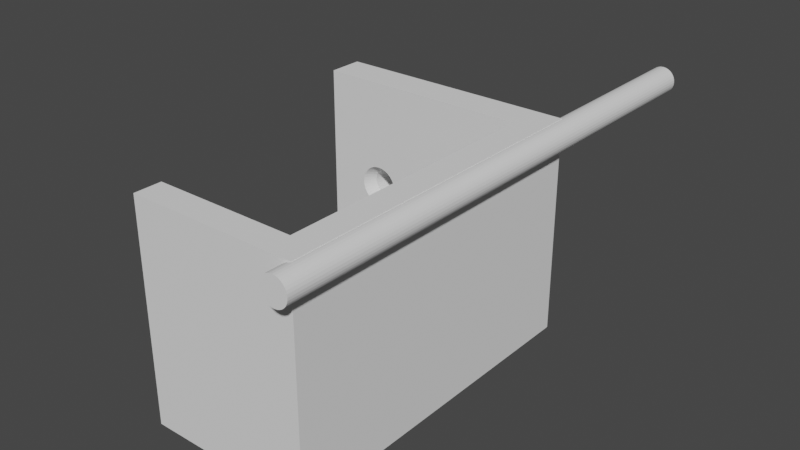# Source: soporte-router1.blend  (saved by Blender 3.4.6; exported with 4.5.12 LTS)
import bpy
from mathutils import Matrix  # noqa: F401  (used for matrix-valued properties, if any)

bpy.ops.wm.read_factory_settings(use_empty=True)
scene = bpy.context.scene
scene.name = 'Scene'

# ---- collections
col_collection = bpy.data.collections.new('Collection'); scene.collection.children.link(col_collection)

# ---- world
world_world = bpy.data.worlds.new('World'); scene.world = world_world
world_world.use_nodes = True; world_world.node_tree.nodes.clear()
_N = world_world.node_tree.nodes; _L = world_world.node_tree.links
n0 = _N.new('ShaderNodeOutputWorld'); n0.name = 'World Output'; n0.location = (300, 300)
n1 = _N.new('ShaderNodeBackground'); n1.name = 'Background'; n1.location = (10, 300)
n1.inputs[0].default_value = (0.05088, 0.05088, 0.05088, 1.0)
_L.new(n1.outputs[0], n0.inputs[0])
n0.is_active_output = True
world_world.color = (0.05088, 0.05088, 0.05088)
world_world.use_sun_shadow = False
world_world.sun_shadow_jitter_overblur = 0.0

# ---- meshes
me_plane = bpy.data.meshes.new('Plane')
me_plane.from_pydata([(-2.003, -0.6163, 0.5361), (-2.003, -0.6163, 0.03614), (-2.003, -0.1163, 0.5361), (-2.003, -0.1163, 0.03614), (2.003, -0.1163, 0.5361), (2.003, -0.6163, 0.5361), (2.003, -0.6163, 0.03614), (2.003, -0.1163, 0.03614), (-2.003, 4.998, 0.03614), (-2.003, 4.998, 0.5361), (2.003, 4.998, 0.03614), (2.003, 4.998, 0.5361), (-2.003, 5.212, 0.03614), (-2.003, 5.212, 0.5361), (2.003, 5.212, 0.03614), (2.003, 5.212, 0.5361), (-2.003, -0.1163, 3.131), (-2.003, -0.6163, 3.131), (2.003, -0.1163, 3.131), (2.003, -0.6163, 3.131), (-0.6677, -0.1163, 0.03614), (0.6677, -0.1163, 0.03614), (0.6677, -0.6163, 0.03614), (-0.6677, -0.6163, 0.03614), (-0.6677, -0.6163, 0.5361), (0.6677, -0.6163, 0.5361), (0.6677, -0.1163, 0.5361), (-0.6677, -0.1163, 0.5361), (-0.6677, 4.998, 0.03614), (0.6677, 4.998, 0.03614), (0.6677, 4.998, 0.5361), (-0.6677, 4.998, 0.5361), (-0.6677, 5.212, 0.03614), (0.6677, 5.212, 0.03614), (-0.6677, -0.6163, 3.131), (0.6677, -0.6163, 3.131), (0.6677, -0.1163, 3.131), (-0.6677, -0.1163, 3.131), (-0.6677, 4.998, 4.508), (-2.003, 4.998, 4.508), (-0.6677, 5.212, 4.508), (-2.003, 5.212, 4.508), (2.003, 4.998, 4.508), (2.003, 5.212, 4.508), (0.6677, 4.998, 4.508), (0.6677, 5.212, 4.508), (-1.335, -0.6163, 0.03614), (-1.335, -0.1163, 0.5361), (-1.335, 4.998, 0.5361), (-1.335, -0.1163, 3.131), (-1.335, -0.1163, 0.03614), (-1.335, -0.6163, 0.5361), (-1.335, 4.998, 0.03614), (-1.335, 5.212, 0.03614), (-1.335, -0.6163, 3.131), (-1.335, 4.998, 4.508), (-1.335, 5.212, 4.508), (2.003, 2.498, 0.5361), (-2.003, 2.498, 0.5361), (2.003, 2.498, 0.03614), (-2.003, 2.498, 0.03614), (0.6677, 2.498, 0.03614), (-0.6677, 2.498, 0.03614), (-0.6677, 2.498, 0.5361), (0.6677, 2.498, 0.5361), (-1.335, 2.498, 0.5361), (-1.335, 2.498, 0.03614), (2.003, 5.212, 2.377), (-0.6677, 4.998, 2.377), (-2.003, 4.998, 2.377), (2.003, 4.998, 2.377), (0.6677, 4.998, 2.377), (-2.003, 5.212, 2.377), (-1.335, 4.998, 2.377), (1.335, -0.6163, 0.03614), (1.335, 4.998, 2.377), (1.335, 5.212, 4.508), (1.335, -0.6163, 0.5361), (1.335, 2.498, 0.5361), (1.335, 4.998, 4.508), (1.335, -0.1163, 0.5361), (1.335, -0.6163, 3.131), (1.335, 4.998, 0.5361), (1.335, -0.1163, 0.03614), (1.335, 2.498, 0.03614), (1.335, -0.1163, 3.131), (1.335, 5.212, 0.03614), (1.335, 4.998, 0.03614), (-0.25, 5.212, 3.438), (-0.2452, 5.212, 3.39), (-0.2452, 5.212, 3.487), (-0.2079, 5.212, 3.299), (-0.231, 5.212, 3.534), (-0.231, 5.212, 3.343), (-0.2079, 5.212, 3.577), (-0.1389, 5.212, 3.23), (-0.1768, 5.212, 3.615), (-0.04877, 5.212, 3.683), (-0.04877, 5.212, 3.193), (-0.09567, 5.212, 3.669), (-0.09567, 5.212, 3.207), (-0.1389, 5.212, 3.646), (-0.1768, 5.212, 3.262), (0.04877, 5.212, 3.193), (0.04877, 5.212, 3.683), (0.1389, 5.212, 3.23), (0.1389, 5.212, 3.646), (0.09567, 5.212, 3.207), (0.09567, 5.212, 3.669), (0.2079, 5.212, 3.299), (0.2079, 5.212, 3.577), (0.25, 5.212, 3.438), (0.2452, 5.212, 3.487), (0.2452, 5.212, 3.39), (0.231, 5.212, 3.534), (0.231, 5.212, 3.343), (4.977e-08, 5.212, 3.188), (0.1768, 5.212, 3.262), (0.1768, 5.212, 3.615), (4.977e-08, 5.212, 3.688), (-0.3701, 4.998, 3.438), (-0.363, 4.998, 3.366), (-0.363, 4.998, 3.51), (-0.3077, 4.998, 3.233), (-0.3077, 4.998, 3.644), (-0.3419, 4.998, 3.297), (-0.3419, 4.998, 3.58), (-0.2056, 4.998, 3.131), (-0.2056, 4.998, 3.746), (-0.0722, 4.998, 3.075), (-0.0722, 4.998, 3.801), (-0.1416, 4.998, 3.096), (-0.1416, 4.998, 3.78), (4.664e-08, 4.998, 3.068), (-0.2617, 4.998, 3.177), (-0.2617, 4.998, 3.7), (0.0722, 4.998, 3.075), (0.0722, 4.998, 3.801), (0.2056, 4.998, 3.131), (0.2056, 4.998, 3.746), (0.1416, 4.998, 3.096), (0.1416, 4.998, 3.78), (0.3077, 4.998, 3.233), (0.3077, 4.998, 3.644), (0.3701, 4.998, 3.438), (0.363, 4.998, 3.366), (0.363, 4.998, 3.51), (0.3419, 4.998, 3.297), (0.3419, 4.998, 3.58), (0.2617, 4.998, 3.177), (0.2617, 4.998, 3.7), (4.664e-08, 4.998, 3.808), (-2.003, 5.641, 0.03614), (-2.003, 5.641, 0.5361), (2.003, 5.641, 0.03614), (2.003, 5.641, 0.5361), (-0.6677, 5.641, 0.03614), (0.6677, 5.641, 0.03614), (0.6677, 5.641, 0.5361), (-0.6677, 5.641, 0.5361), (-0.6677, 5.641, 4.508), (-2.003, 5.641, 4.508), (2.003, 5.641, 4.508), (0.6677, 5.641, 4.508), (-1.335, 5.641, 0.5361), (-1.335, 5.641, 0.03614), (-1.335, 5.641, 4.508), (2.003, 5.641, 2.377), (0.6677, 5.641, 2.377), (-0.6677, 5.641, 2.377), (-2.003, 5.641, 2.377), (-1.335, 5.641, 2.377), (-0.25, 5.641, 3.438), (-0.2452, 5.641, 3.39), (-0.2452, 5.641, 3.487), (-0.2079, 5.641, 3.299), (-0.231, 5.641, 3.534), (-0.231, 5.641, 3.343), (-0.2079, 5.641, 3.577), (-0.1389, 5.641, 3.23), (-0.1768, 5.641, 3.615), (-0.04877, 5.641, 3.683), (-0.04877, 5.641, 3.193), (-0.09567, 5.641, 3.669), (-0.09567, 5.641, 3.207), (-0.1389, 5.641, 3.646), (-0.1768, 5.641, 3.262), (0.04877, 5.641, 3.193), (0.04877, 5.641, 3.683), (0.1389, 5.641, 3.23), (0.1389, 5.641, 3.646), (0.09567, 5.641, 3.207), (0.09567, 5.641, 3.669), (0.2079, 5.641, 3.299), (0.2079, 5.641, 3.577), (0.25, 5.641, 3.438), (0.2452, 5.641, 3.487), (0.2452, 5.641, 3.39), (0.231, 5.641, 3.534), (0.231, 5.641, 3.343), (4.977e-08, 5.641, 3.188), (0.1768, 5.641, 3.262), (0.1768, 5.641, 3.615), (4.977e-08, 5.641, 3.688), (1.335, 5.641, 4.508), (1.335, 5.641, 0.03614), (1.335, 5.641, 2.377), (1.335, 5.641, 0.5361)], [], [(0, 2, 3, 1), (5, 6, 7, 4), (74, 83, 7, 6), (5, 4, 18, 19), (78, 57, 11, 82), (77, 74, 6, 5), (57, 59, 10, 11), (60, 58, 9, 8), (66, 60, 8, 52), (93, 91, 175, 177), (11, 10, 14, 15), (52, 8, 12, 53), (8, 9, 13, 12), (85, 81, 19, 18), (2, 0, 17, 16), (47, 2, 16, 49), (77, 5, 19, 81), (75, 70, 42, 79), (73, 68, 38, 55), (13, 72, 170, 153), (51, 24, 34, 54), (24, 25, 35, 34), (80, 26, 36, 85), (26, 27, 37, 36), (49, 54, 34, 37), (37, 34, 35, 36), (87, 29, 33, 86), (29, 28, 32, 33), (56, 40, 160, 166), (111, 112, 196, 195), (84, 61, 29, 87), (61, 62, 28, 29), (51, 46, 23, 24), (24, 23, 22, 25), (65, 63, 31, 48), (63, 64, 30, 31), (46, 50, 20, 23), (23, 20, 21, 22), (79, 42, 43, 76), (55, 38, 40, 56), (38, 44, 45, 40), (70, 67, 43, 42), (88, 89, 173, 172), (119, 97, 181, 203), (127, 68, 71, 138, 140, 136, 133, 129, 131), (138, 71, 44, 38, 68, 127, 134, 123, 125, 121, 120, 122, 126, 124, 135, 128, 132, 130, 151, 137, 141, 139, 150, 143, 148, 146, 144, 145, 147, 142, 149), (72, 69, 39, 41), (114, 110, 194, 198), (103, 107, 191, 187), (39, 55, 56, 41), (1, 3, 50, 46), (7, 83, 84, 59), (0, 1, 46, 51), (117, 109, 193, 201), (16, 17, 54, 49), (0, 51, 54, 17), (69, 73, 55, 39), (27, 47, 49, 37), (28, 52, 53, 32), (62, 66, 52, 28), (20, 50, 66, 62), (2, 47, 65, 58), (27, 26, 64, 63), (47, 27, 63, 65), (21, 20, 62, 61), (83, 21, 61, 84), (50, 3, 60, 66), (3, 2, 58, 60), (4, 7, 59, 57), (80, 4, 57, 78), (58, 65, 48, 9), (33, 32, 156, 157), (118, 106, 190, 202), (13, 9, 69, 72), (31, 30, 71, 68), (91, 102, 186, 175), (11, 15, 67, 70), (109, 115, 199, 193), (48, 31, 68, 73), (82, 11, 70, 75), (26, 80, 78, 64), (30, 82, 75, 71), (157, 158, 207, 205), (167, 206, 204, 162), (155, 207, 206, 167), (14, 86, 205, 154), (45, 76, 204, 163), (73, 69, 9, 48), (119, 104, 137, 151), (104, 108, 141, 137), (108, 106, 139, 141), (106, 118, 150, 139), (150, 118, 110, 143), (143, 110, 114, 148), (148, 114, 112, 146), (146, 112, 111, 144), (144, 111, 113, 145), (145, 113, 115, 147), (147, 115, 109, 142), (142, 109, 117, 149), (149, 117, 105, 138), (138, 105, 107, 140), (140, 107, 103, 136), (136, 103, 116, 133), (133, 116, 98, 129), (129, 98, 100, 131), (131, 100, 95, 127), (127, 95, 102, 134), (102, 91, 123, 134), (91, 93, 125, 123), (93, 89, 121, 125), (89, 88, 120, 121), (88, 90, 122, 120), (90, 92, 126, 122), (92, 94, 124, 126), (94, 96, 135, 124), (96, 101, 128, 135), (101, 99, 132, 128), (99, 97, 130, 132), (97, 119, 151, 130), (205, 207, 155, 154), (206, 168, 163, 204), (165, 164, 159, 156), (156, 159, 158, 157), (179, 169, 160, 163, 168, 189, 201, 193, 199, 197, 195, 196, 198, 194, 202, 190, 192, 188, 203, 181, 183, 185, 180, 178, 176, 174, 172, 173, 177, 175, 186), (189, 168, 169, 179, 184, 182, 200, 187, 191), (171, 170, 161, 166), (169, 171, 166, 160), (152, 153, 164, 165), (159, 164, 171, 169), (164, 153, 170, 171), (158, 159, 169, 168), (207, 158, 168, 206), (72, 41, 161, 170), (40, 45, 163, 160), (90, 88, 172, 174), (113, 111, 195, 197), (98, 116, 200, 182), (32, 53, 165, 156), (116, 103, 187, 200), (110, 118, 202, 194), (115, 113, 197, 199), (12, 13, 153, 152), (41, 56, 166, 161), (86, 33, 157, 205), (94, 92, 176, 178), (101, 96, 180, 185), (102, 95, 179, 186), (108, 104, 188, 192), (15, 14, 154, 155), (92, 90, 174, 176), (112, 114, 198, 196), (43, 67, 167, 162), (104, 119, 203, 188), (89, 93, 177, 173), (105, 117, 201, 189), (97, 99, 183, 181), (96, 94, 178, 180), (67, 15, 155, 167), (76, 43, 162, 204), (95, 100, 184, 179), (100, 98, 182, 184), (53, 12, 152, 165), (107, 105, 189, 191), (99, 101, 185, 183), (106, 108, 192, 190), (44, 79, 76, 45), (59, 84, 87, 10), (10, 87, 86, 14), (4, 80, 85, 18), (71, 75, 79, 44), (25, 77, 81, 35), (36, 35, 81, 85), (25, 22, 74, 77), (64, 78, 82, 30), (22, 21, 83, 74)])
me_plane.polygons.foreach_set('material_index', [0, 0, 0, 0, 0, 0, 0, 0, 0, 568, 0, 0, 0, 0, 0, 0, 0, 0, 0, 0, 0, 0, 0, 0, 0, 0, 0, 0, 0, 568, 0, 0, 0, 0, 0, 0, 0, 0, 0, 0, 0, 0, 568, 568, 0, 0, 0, 568, 568, 0, 0, 0, 0, 568, 0, 0, 0, 0, 0, 0, 0, 0, 0, 0, 0, 0, 0, 0, 0, 0, 0, 0, 568, 0, 0, 568, 0, 568, 0, 0, 0, 0, 0, 0, 0, 0, 0, 0, 568, 568, 568, 568, 568, 568, 568, 568, 568, 568, 568, 568, 568, 568, 568, 568, 568, 568, 568, 568, 568, 568, 568, 568, 568, 568, 568, 568, 568, 568, 568, 568, 0, 0, 0, 0, 0, 0, 0, 0, 0, 0, 0, 0, 0, 0, 0, 568, 568, 568, 0, 568, 568, 568, 0, 0, 0, 568, 568, 568, 568, 0, 568, 568, 0, 568, 568, 568, 568, 568, 0, 0, 568, 568, 0, 568, 568, 568, 0, 0, 0, 0, 0, 0, 0, 0, 0, 0])
_uv = me_plane.uv_layers.new(name='UVMap')
_uv.uv.foreach_set('vector', [0.0, 0.0, 0.0, 1.0, 1.0, 1.0, 1.0, 0.0, 0.0, 0.0, 1.0, 0.0, 1.0, 1.0, 0.0, 1.0, 1.0, 0.0, 1.0, 1.0, 1.0, 1.0, 1.0, 0.0, 0.0, 0.0, 0.0, 1.0, 0.0, 1.0, 0.0, 0.0, 0.0, 1.0, 0.0, 1.0, 0.0, 1.0, 0.0, 1.0, 0.0, 0.0, 1.0, 0.0, 1.0, 0.0, 0.0, 0.0, 0.0, 1.0, 1.0, 1.0, 1.0, 1.0, 0.0, 1.0, 1.0, 1.0, 0.0, 1.0, 0.0, 1.0, 1.0, 1.0, 1.0, 1.0, 1.0, 1.0, 1.0, 1.0, 1.0, 1.0, 0.3125, 0.7759, 0.3438, 0.7759, 0.3438, 0.7759, 0.3125, 0.7759, 0.0, 1.0, 1.0, 1.0, 1.0, 1.0, 0.0, 1.0, 1.0, 1.0, 1.0, 1.0, 1.0, 1.0, 1.0, 1.0, 1.0, 1.0, 0.0, 1.0, 0.0, 1.0, 1.0, 1.0, 0.0, 1.0, 0.0, 0.0, 0.0, 0.0, 0.0, 1.0, 0.0, 1.0, 0.0, 0.0, 0.0, 0.0, 0.0, 1.0, 0.0, 1.0, 0.0, 1.0, 0.0, 1.0, 0.0, 1.0, 0.0, 0.0, 0.0, 0.0, 0.0, 0.0, 0.0, 0.0, 0.0, 1.0, 0.0, 1.0, 0.0, 1.0, 0.0, 1.0, 0.0, 1.0, 0.0, 1.0, 0.0, 1.0, 0.0, 1.0, 0.0, 1.0, 0.0, 1.0, 0.0, 1.0, 0.0, 1.0, 0.0, 0.0, 0.0, 0.0, 0.0, 0.0, 0.0, 0.0, 0.0, 0.0, 0.0, 0.0, 0.0, 0.0, 0.0, 0.0, 0.0, 1.0, 0.0, 1.0, 0.0, 1.0, 0.0, 1.0, 0.0, 1.0, 0.0, 1.0, 0.0, 1.0, 0.0, 1.0, 0.0, 1.0, 0.0, 0.0, 0.0, 0.0, 0.0, 1.0, 0.0, 1.0, 0.0, 0.0, 0.0, 0.0, 0.0, 1.0, 1.0, 1.0, 1.0, 1.0, 1.0, 1.0, 1.0, 1.0, 1.0, 1.0, 1.0, 1.0, 1.0, 1.0, 1.0, 1.0, 0.0, 1.0, 0.0, 1.0, 0.0, 1.0, 0.0, 1.0, 0.75, 0.7759, 0.7812, 0.7759, 0.7812, 0.7759, 0.75, 0.7759, 1.0, 1.0, 1.0, 1.0, 1.0, 1.0, 1.0, 1.0, 1.0, 1.0, 1.0, 1.0, 1.0, 1.0, 1.0, 1.0, 0.0, 0.0, 1.0, 0.0, 1.0, 0.0, 0.0, 0.0, 0.0, 0.0, 1.0, 0.0, 1.0, 0.0, 0.0, 0.0, 0.0, 1.0, 0.0, 1.0, 0.0, 1.0, 0.0, 1.0, 0.0, 1.0, 0.0, 1.0, 0.0, 1.0, 0.0, 1.0, 1.0, 0.0, 1.0, 1.0, 1.0, 1.0, 1.0, 0.0, 1.0, 0.0, 1.0, 1.0, 1.0, 1.0, 1.0, 0.0, 0.0, 1.0, 0.0, 1.0, 0.0, 1.0, 0.0, 1.0, 0.0, 1.0, 0.0, 1.0, 0.0, 1.0, 0.0, 1.0, 0.0, 1.0, 0.0, 1.0, 0.0, 1.0, 0.0, 1.0, 0.0, 1.0, 0.0, 1.0, 0.0, 1.0, 0.0, 1.0, 0.25, 0.7759, 0.2812, 0.7759, 0.2812, 0.7759, 0.25, 0.7759, 0.0, 0.7759, 0.03125, 0.7759, 0.03125, 0.7759, 0.0, 0.7759, 0.0, 1.0, 0.0, 1.0, 0.0, 1.0, 0.0, 1.0, 0.0, 1.0, 0.0, 1.0, 0.0, 1.0, 0.0, 1.0, 0.0, 1.0, 0.0, 1.0, 0.0, 1.0, 0.0, 1.0, 0.0, 1.0, 0.0, 1.0, 0.0, 1.0, 0.0, 1.0, 0.0, 1.0, 0.0, 1.0, 0.0, 1.0, 0.0, 1.0, 0.0, 1.0, 0.0, 1.0, 0.0, 1.0, 0.0, 1.0, 0.0, 1.0, 0.0, 1.0, 0.0, 1.0, 0.0, 1.0, 0.0, 1.0, 0.0, 1.0, 0.0, 1.0, 0.0, 1.0, 0.0, 1.0, 0.0, 1.0, 0.0, 1.0, 0.0, 1.0, 0.0, 1.0, 0.0, 1.0, 0.0, 1.0, 0.0, 1.0, 0.0, 1.0, 0.0, 1.0, 0.0, 1.0, 0.0, 1.0, 0.8125, 0.7759, 0.8438, 0.7759, 0.8438, 0.7759, 0.8125, 0.7759, 0.5312, 0.7759, 0.5625, 0.7759, 0.5625, 0.7759, 0.5312, 0.7759, 0.0, 1.0, 0.0, 1.0, 0.0, 1.0, 0.0, 1.0, 1.0, 0.0, 1.0, 1.0, 1.0, 1.0, 1.0, 0.0, 1.0, 1.0, 1.0, 1.0, 1.0, 1.0, 1.0, 1.0, 0.0, 0.0, 1.0, 0.0, 1.0, 0.0, 0.0, 0.0, 0.625, 0.7759, 0.6562, 0.7759, 0.6562, 0.7759, 0.625, 0.7759, 0.0, 1.0, 0.0, 0.0, 0.0, 0.0, 0.0, 1.0, 0.0, 0.0, 0.0, 0.0, 0.0, 0.0, 0.0, 0.0, 0.0, 1.0, 0.0, 1.0, 0.0, 1.0, 0.0, 1.0, 0.0, 1.0, 0.0, 1.0, 0.0, 1.0, 0.0, 1.0, 1.0, 1.0, 1.0, 1.0, 1.0, 1.0, 1.0, 1.0, 1.0, 1.0, 1.0, 1.0, 1.0, 1.0, 1.0, 1.0, 1.0, 1.0, 1.0, 1.0, 1.0, 1.0, 1.0, 1.0, 0.0, 1.0, 0.0, 1.0, 0.0, 1.0, 0.0, 1.0, 0.0, 1.0, 0.0, 1.0, 0.0, 1.0, 0.0, 1.0, 0.0, 1.0, 0.0, 1.0, 0.0, 1.0, 0.0, 1.0, 1.0, 1.0, 1.0, 1.0, 1.0, 1.0, 1.0, 1.0, 1.0, 1.0, 1.0, 1.0, 1.0, 1.0, 1.0, 1.0, 1.0, 1.0, 1.0, 1.0, 1.0, 1.0, 1.0, 1.0, 1.0, 1.0, 0.0, 1.0, 0.0, 1.0, 1.0, 1.0, 0.0, 1.0, 1.0, 1.0, 1.0, 1.0, 0.0, 1.0, 0.0, 1.0, 0.0, 1.0, 0.0, 1.0, 0.0, 1.0, 0.0, 1.0, 0.0, 1.0, 0.0, 1.0, 0.0, 1.0, 1.0, 1.0, 1.0, 1.0, 1.0, 1.0, 1.0, 1.0, 0.875, 0.7759, 0.9062, 0.7759, 0.9062, 0.7759, 0.875, 0.7759, 0.0, 1.0, 0.0, 1.0, 0.0, 1.0, 0.0, 1.0, 0.0, 1.0, 0.0, 1.0, 0.0, 1.0, 0.0, 1.0, 0.3438, 0.7759, 0.375, 0.7759, 0.375, 0.7759, 0.3438, 0.7759, 0.0, 1.0, 0.0, 1.0, 0.0, 1.0, 0.0, 1.0, 0.6562, 0.7759, 0.6875, 0.7759, 0.6875, 0.7759, 0.6562, 0.7759, 0.0, 1.0, 0.0, 1.0, 0.0, 1.0, 0.0, 1.0, 0.0, 1.0, 0.0, 1.0, 0.0, 1.0, 0.0, 1.0, 0.0, 1.0, 0.0, 1.0, 0.0, 1.0, 0.0, 1.0, 0.0, 1.0, 0.0, 1.0, 0.0, 1.0, 0.0, 1.0, 1.0, 1.0, 0.0, 1.0, 0.0, 1.0, 1.0, 1.0, 0.0, 1.0, 0.0, 1.0, 0.0, 1.0, 0.0, 1.0, 0.0, 1.0, 0.0, 1.0, 0.0, 1.0, 0.0, 1.0, 1.0, 1.0, 1.0, 1.0, 1.0, 1.0, 1.0, 1.0, 0.0, 1.0, 0.0, 1.0, 0.0, 1.0, 0.0, 1.0, 0.0, 1.0, 0.0, 1.0, 0.0, 1.0, 0.0, 1.0, 1.0, 0.7759, 0.9688, 0.7759, 0.9688, 0.8075, 1.0, 0.8075, 0.9688, 0.7759, 0.9375, 0.7759, 0.9375, 0.8075, 0.9688, 0.8075, 0.9375, 0.7759, 0.9062, 0.7759, 0.9062, 0.8075, 0.9375, 0.8075, 0.9062, 0.7759, 0.875, 0.7759, 0.875, 0.8075, 0.9062, 0.8075, 0.875, 0.8075, 0.875, 0.7759, 0.8438, 0.7759, 0.8438, 0.8075, 0.8438, 0.8075, 0.8438, 0.7759, 0.8125, 0.7759, 0.8125, 0.8075, 0.8125, 0.8075, 0.8125, 0.7759, 0.7812, 0.7759, 0.7812, 0.8075, 0.7812, 0.8075, 0.7812, 0.7759, 0.75, 0.7759, 0.75, 0.8075, 0.75, 0.8075, 0.75, 0.7759, 0.7188, 0.7759, 0.7188, 0.8075, 0.7188, 0.8075, 0.7188, 0.7759, 0.6875, 0.7759, 0.6875, 0.8075, 0.6875, 0.8075, 0.6875, 0.7759, 0.6562, 0.7759, 0.6562, 0.8075, 0.6562, 0.8075, 0.6562, 0.7759, 0.625, 0.7759, 0.625, 0.8075, 0.625, 0.8075, 0.625, 0.7759, 0.5938, 0.7759, 0.5938, 0.8075, 0.5938, 0.8075, 0.5938, 0.7759, 0.5625, 0.7759, 0.5625, 0.8075, 0.5625, 0.8075, 0.5625, 0.7759, 0.5312, 0.7759, 0.5312, 0.8075, 0.5312, 0.8075, 0.5312, 0.7759, 0.5, 0.7759, 0.5, 0.8075, 0.5, 0.8075, 0.5, 0.7759, 0.4688, 0.7759, 0.4688, 0.8075, 0.4688, 0.8075, 0.4688, 0.7759, 0.4375, 0.7759, 0.4375, 0.8075, 0.4375, 0.8075, 0.4375, 0.7759, 0.4062, 0.7759, 0.4062, 0.8075, 0.4062, 0.8075, 0.4062, 0.7759, 0.375, 0.7759, 0.375, 0.8075, 0.375, 0.7759, 0.3438, 0.7759, 0.3438, 0.8075, 0.375, 0.8075, 0.3438, 0.7759, 0.3125, 0.7759, 0.3125, 0.8075, 0.3438, 0.8075, 0.3125, 0.7759, 0.2812, 0.7759, 0.2812, 0.8075, 0.3125, 0.8075, 0.2812, 0.7759, 0.25, 0.7759, 0.25, 0.8075, 0.2812, 0.8075, 0.25, 0.7759, 0.2188, 0.7759, 0.2188, 0.8075, 0.25, 0.8075, 0.2188, 0.7759, 0.1875, 0.7759, 0.1875, 0.8075, 0.2188, 0.8075, 0.1875, 0.7759, 0.1562, 0.7759, 0.1562, 0.8075, 0.1875, 0.8075, 0.1562, 0.7759, 0.125, 0.7759, 0.125, 0.8075, 0.1562, 0.8075, 0.125, 0.7759, 0.09375, 0.7759, 0.09375, 0.8075, 0.125, 0.8075, 0.09375, 0.7759, 0.0625, 0.7759, 0.0625, 0.8075, 0.09375, 0.8075, 0.0625, 0.7759, 0.03125, 0.7759, 0.03125, 0.8075, 0.0625, 0.8075, 0.03125, 0.7759, 0.0, 0.7759, 0.0, 0.8075, 0.03125, 0.8075, 1.0, 1.0, 0.0, 1.0, 0.0, 1.0, 1.0, 1.0, 0.0, 1.0, 0.0, 1.0, 0.0, 1.0, 0.0, 1.0, 1.0, 1.0, 0.0, 1.0, 0.0, 1.0, 1.0, 1.0, 1.0, 1.0, 0.0, 1.0, 0.0, 1.0, 1.0, 1.0, 0.0, 1.0, 0.0, 1.0, 0.0, 1.0, 0.0, 1.0, 0.0, 1.0, 0.0, 1.0, 0.0, 1.0, 0.0, 1.0, 0.0, 1.0, 0.0, 1.0, 0.0, 1.0, 0.0, 1.0, 0.0, 1.0, 0.0, 1.0, 0.0, 1.0, 0.0, 1.0, 0.0, 1.0, 0.0, 1.0, 0.0, 1.0, 0.0, 1.0, 0.0, 1.0, 0.0, 1.0, 0.0, 1.0, 0.0, 1.0, 0.0, 1.0, 0.0, 1.0, 0.0, 1.0, 0.0, 1.0, 0.0, 1.0, 0.0, 1.0, 0.0, 1.0, 0.0, 1.0, 0.0, 1.0, 0.0, 1.0, 0.0, 1.0, 0.0, 1.0, 0.0, 1.0, 0.0, 1.0, 0.0, 1.0, 0.0, 1.0, 0.0, 1.0, 0.0, 1.0, 0.0, 1.0, 0.0, 1.0, 0.0, 1.0, 0.0, 1.0, 0.0, 1.0, 0.0, 1.0, 1.0, 1.0, 0.0, 1.0, 0.0, 1.0, 1.0, 1.0, 0.0, 1.0, 0.0, 1.0, 0.0, 1.0, 0.0, 1.0, 0.0, 1.0, 0.0, 1.0, 0.0, 1.0, 0.0, 1.0, 0.0, 1.0, 0.0, 1.0, 0.0, 1.0, 0.0, 1.0, 0.0, 1.0, 0.0, 1.0, 0.0, 1.0, 0.0, 1.0, 0.0, 1.0, 0.0, 1.0, 0.0, 1.0, 0.0, 1.0, 0.0, 1.0, 0.0, 1.0, 0.0, 1.0, 0.0, 1.0, 0.2188, 0.7759, 0.25, 0.7759, 0.25, 0.7759, 0.2188, 0.7759, 0.7188, 0.7759, 0.75, 0.7759, 0.75, 0.7759, 0.7188, 0.7759, 0.4688, 0.7759, 0.5, 0.7759, 0.5, 0.7759, 0.4688, 0.7759, 1.0, 1.0, 1.0, 1.0, 1.0, 1.0, 1.0, 1.0, 0.5, 0.7759, 0.5312, 0.7759, 0.5312, 0.7759, 0.5, 0.7759, 0.8438, 0.7759, 0.875, 0.7759, 0.875, 0.7759, 0.8438, 0.7759, 0.6875, 0.7759, 0.7188, 0.7759, 0.7188, 0.7759, 0.6875, 0.7759, 1.0, 1.0, 0.0, 1.0, 0.0, 1.0, 1.0, 1.0, 0.0, 1.0, 0.0, 1.0, 0.0, 1.0, 0.0, 1.0, 1.0, 1.0, 1.0, 1.0, 1.0, 1.0, 1.0, 1.0, 0.1562, 0.7759, 0.1875, 0.7759, 0.1875, 0.7759, 0.1562, 0.7759, 0.09375, 0.7759, 0.125, 0.7759, 0.125, 0.7759, 0.09375, 0.7759, 0.375, 0.7759, 0.4062, 0.7759, 0.4062, 0.7759, 0.375, 0.7759, 0.9375, 0.7759, 0.9688, 0.7759, 0.9688, 0.7759, 0.9375, 0.7759, 0.0, 1.0, 1.0, 1.0, 1.0, 1.0, 0.0, 1.0, 0.1875, 0.7759, 0.2188, 0.7759, 0.2188, 0.7759, 0.1875, 0.7759, 0.7812, 0.7759, 0.8125, 0.7759, 0.8125, 0.7759, 0.7812, 0.7759, 0.0, 1.0, 0.0, 1.0, 0.0, 1.0, 0.0, 1.0, 0.9688, 0.7759, 1.0, 0.7759, 1.0, 0.7759, 0.9688, 0.7759, 0.2812, 0.7759, 0.3125, 0.7759, 0.3125, 0.7759, 0.2812, 0.7759, 0.5938, 0.7759, 0.625, 0.7759, 0.625, 0.7759, 0.5938, 0.7759, 0.03125, 0.7759, 0.0625, 0.7759, 0.0625, 0.7759, 0.03125, 0.7759, 0.125, 0.7759, 0.1562, 0.7759, 0.1562, 0.7759, 0.125, 0.7759, 0.0, 1.0, 0.0, 1.0, 0.0, 1.0, 0.0, 1.0, 0.0, 1.0, 0.0, 1.0, 0.0, 1.0, 0.0, 1.0, 0.4062, 0.7759, 0.4375, 0.7759, 0.4375, 0.7759, 0.4062, 0.7759, 0.4375, 0.7759, 0.4688, 0.7759, 0.4688, 0.7759, 0.4375, 0.7759, 1.0, 1.0, 1.0, 1.0, 1.0, 1.0, 1.0, 1.0, 0.5625, 0.7759, 0.5938, 0.7759, 0.5938, 0.7759, 0.5625, 0.7759, 0.0625, 0.7759, 0.09375, 0.7759, 0.09375, 0.7759, 0.0625, 0.7759, 0.9062, 0.7759, 0.9375, 0.7759, 0.9375, 0.7759, 0.9062, 0.7759, 0.0, 1.0, 0.0, 1.0, 0.0, 1.0, 0.0, 1.0, 1.0, 1.0, 1.0, 1.0, 1.0, 1.0, 1.0, 1.0, 1.0, 1.0, 1.0, 1.0, 1.0, 1.0, 1.0, 1.0, 0.0, 1.0, 0.0, 1.0, 0.0, 1.0, 0.0, 1.0, 0.0, 1.0, 0.0, 1.0, 0.0, 1.0, 0.0, 1.0, 0.0, 0.0, 0.0, 0.0, 0.0, 0.0, 0.0, 0.0, 0.0, 1.0, 0.0, 0.0, 0.0, 0.0, 0.0, 1.0, 0.0, 0.0, 1.0, 0.0, 1.0, 0.0, 0.0, 0.0, 0.0, 1.0, 0.0, 1.0, 0.0, 1.0, 0.0, 1.0, 1.0, 0.0, 1.0, 1.0, 1.0, 1.0, 1.0, 0.0])
me_plane.update()
me_plane_001 = bpy.data.meshes.new('Plane.001')
me_plane_001.from_pydata([(4.768e-07, 0.1, 0.1), (4.768e-07, -0.1, 0.1), (0.01951, 0.1, 0.09808), (0.01951, -0.1, 0.09808), (0.03827, 0.1, 0.09239), (0.03827, -0.1, 0.09239), (0.05556, 0.1, 0.08315), (0.05556, -0.1, 0.08315), (0.07071, 0.1, 0.07071), (0.07071, -0.1, 0.07071), (0.08315, 0.1, 0.05556), (0.08315, -0.1, 0.05556), (0.09239, 0.1, 0.03827), (0.09239, -0.1, 0.03827), (0.09808, 0.1, 0.01951), (0.09808, -0.1, 0.01951), (0.1, 0.1, -4.768e-07), (0.1, -0.1, -4.768e-07), (0.09808, 0.1, -0.01951), (0.09808, -0.1, -0.01951), (0.09239, 0.1, -0.03827), (0.09239, -0.1, -0.03827), (0.08315, 0.1, -0.05556), (0.08315, -0.1, -0.05556), (0.07071, 0.1, -0.07071), (0.07071, -0.1, -0.07071), (0.05556, 0.1, -0.08315), (0.05556, -0.1, -0.08315), (0.03827, 0.1, -0.09239), (0.03827, -0.1, -0.09239), (0.01951, 0.1, -0.09808), (0.01951, -0.1, -0.09808), (4.768e-07, 0.1, -0.1), (4.768e-07, -0.1, -0.1), (-0.01951, 0.1, -0.09808), (-0.01951, -0.1, -0.09808), (-0.03827, 0.1, -0.09239), (-0.03827, -0.1, -0.09239), (-0.05556, 0.1, -0.08315), (-0.05556, -0.1, -0.08315), (-0.07071, 0.1, -0.07071), (-0.07071, -0.1, -0.07071), (-0.08315, 0.1, -0.05556), (-0.08315, -0.1, -0.05556), (-0.09239, 0.1, -0.03827), (-0.09239, -0.1, -0.03827), (-0.09808, 0.1, -0.01951), (-0.09808, -0.1, -0.01951), (-0.1, 0.1, -4.768e-07), (-0.1, -0.1, -4.768e-07), (-0.09808, 0.1, 0.01951), (-0.09808, -0.1, 0.01951), (-0.09239, 0.1, 0.03827), (-0.09239, -0.1, 0.03827), (-0.08315, 0.1, 0.05556), (-0.08315, -0.1, 0.05556), (-0.07071, 0.1, 0.07071), (-0.07071, -0.1, 0.07071), (-0.05556, 0.1, 0.08315), (-0.05556, -0.1, 0.08315), (-0.03827, 0.1, 0.09239), (-0.03827, -0.1, 0.09239), (-0.01951, 0.1, 0.09808), (-0.01951, -0.1, 0.09808)], [], [(0, 1, 3, 2), (2, 3, 5, 4), (4, 5, 7, 6), (6, 7, 9, 8), (8, 9, 11, 10), (10, 11, 13, 12), (12, 13, 15, 14), (14, 15, 17, 16), (16, 17, 19, 18), (18, 19, 21, 20), (20, 21, 23, 22), (22, 23, 25, 24), (24, 25, 27, 26), (26, 27, 29, 28), (28, 29, 31, 30), (30, 31, 33, 32), (32, 33, 35, 34), (34, 35, 37, 36), (36, 37, 39, 38), (38, 39, 41, 40), (40, 41, 43, 42), (42, 43, 45, 44), (44, 45, 47, 46), (46, 47, 49, 48), (48, 49, 51, 50), (50, 51, 53, 52), (52, 53, 55, 54), (54, 55, 57, 56), (56, 57, 59, 58), (58, 59, 61, 60), (3, 1, 63, 61, 59, 57, 55, 53, 51, 49, 47, 45, 43, 41, 39, 37, 35, 33, 31, 29, 27, 25, 23, 21, 19, 17, 15, 13, 11, 9, 7, 5), (60, 61, 63, 62), (62, 63, 1, 0), (0, 2, 4, 6, 8, 10, 12, 14, 16, 18, 20, 22, 24, 26, 28, 30, 32, 34, 36, 38, 40, 42, 44, 46, 48, 50, 52, 54, 56, 58, 60, 62)])
_uv = me_plane_001.uv_layers.new(name='UVMap')
_uv.uv.foreach_set('vector', [1.0, 0.5, 1.0, 1.0, 0.9688, 1.0, 0.9688, 0.5, 0.9688, 0.5, 0.9688, 1.0, 0.9375, 1.0, 0.9375, 0.5, 0.9375, 0.5, 0.9375, 1.0, 0.9062, 1.0, 0.9062, 0.5, 0.9062, 0.5, 0.9062, 1.0, 0.875, 1.0, 0.875, 0.5, 0.875, 0.5, 0.875, 1.0, 0.8438, 1.0, 0.8438, 0.5, 0.8438, 0.5, 0.8438, 1.0, 0.8125, 1.0, 0.8125, 0.5, 0.8125, 0.5, 0.8125, 1.0, 0.7812, 1.0, 0.7812, 0.5, 0.7812, 0.5, 0.7812, 1.0, 0.75, 1.0, 0.75, 0.5, 0.75, 0.5, 0.75, 1.0, 0.7188, 1.0, 0.7188, 0.5, 0.7188, 0.5, 0.7188, 1.0, 0.6875, 1.0, 0.6875, 0.5, 0.6875, 0.5, 0.6875, 1.0, 0.6562, 1.0, 0.6562, 0.5, 0.6562, 0.5, 0.6562, 1.0, 0.625, 1.0, 0.625, 0.5, 0.625, 0.5, 0.625, 1.0, 0.5938, 1.0, 0.5938, 0.5, 0.5938, 0.5, 0.5938, 1.0, 0.5625, 1.0, 0.5625, 0.5, 0.5625, 0.5, 0.5625, 1.0, 0.5312, 1.0, 0.5312, 0.5, 0.5312, 0.5, 0.5312, 1.0, 0.5, 1.0, 0.5, 0.5, 0.5, 0.5, 0.5, 1.0, 0.4688, 1.0, 0.4688, 0.5, 0.4688, 0.5, 0.4688, 1.0, 0.4375, 1.0, 0.4375, 0.5, 0.4375, 0.5, 0.4375, 1.0, 0.4062, 1.0, 0.4062, 0.5, 0.4062, 0.5, 0.4062, 1.0, 0.375, 1.0, 0.375, 0.5, 0.375, 0.5, 0.375, 1.0, 0.3438, 1.0, 0.3438, 0.5, 0.3438, 0.5, 0.3438, 1.0, 0.3125, 1.0, 0.3125, 0.5, 0.3125, 0.5, 0.3125, 1.0, 0.2812, 1.0, 0.2812, 0.5, 0.2812, 0.5, 0.2812, 1.0, 0.25, 1.0, 0.25, 0.5, 0.25, 0.5, 0.25, 1.0, 0.2188, 1.0, 0.2188, 0.5, 0.2188, 0.5, 0.2188, 1.0, 0.1875, 1.0, 0.1875, 0.5, 0.1875, 0.5, 0.1875, 1.0, 0.1562, 1.0, 0.1562, 0.5, 0.1562, 0.5, 0.1562, 1.0, 0.125, 1.0, 0.125, 0.5, 0.125, 0.5, 0.125, 1.0, 0.09375, 1.0, 0.09375, 0.5, 0.09375, 0.5, 0.09375, 1.0, 0.0625, 1.0, 0.0625, 0.5, 0.2968, 0.4854, 0.25, 0.49, 0.2032, 0.4854, 0.1582, 0.4717, 0.1167, 0.4496, 0.08029, 0.4197, 0.05045, 0.3833, 0.02827, 0.3418, 0.01461, 0.2968, 0.01, 0.25, 0.01461, 0.2032, 0.02827, 0.1582, 0.05045, 0.1167, 0.08029, 0.08029, 0.1167, 0.05045, 0.1582, 0.02827, 0.2032, 0.01461, 0.25, 0.01, 0.2968, 0.01461, 0.3418, 0.02827, 0.3833, 0.05045, 0.4197, 0.08029, 0.4496, 0.1167, 0.4717, 0.1582, 0.4854, 0.2032, 0.49, 0.25, 0.4854, 0.2968, 0.4717, 0.3418, 0.4496, 0.3833, 0.4197, 0.4197, 0.3833, 0.4496, 0.3418, 0.4717, 0.0625, 0.5, 0.0625, 1.0, 0.03125, 1.0, 0.03125, 0.5, 0.03125, 0.5, 0.03125, 1.0, 0.0, 1.0, 0.0, 0.5, 0.75, 0.49, 0.7968, 0.4854, 0.8418, 0.4717, 0.8833, 0.4496, 0.9197, 0.4197, 0.9496, 0.3833, 0.9717, 0.3418, 0.9854, 0.2968, 0.99, 0.25, 0.9854, 0.2032, 0.9717, 0.1582, 0.9496, 0.1167, 0.9197, 0.08029, 0.8833, 0.05045, 0.8418, 0.02827, 0.7968, 0.01461, 0.75, 0.01, 0.7032, 0.01461, 0.6582, 0.02827, 0.6167, 0.05045, 0.5803, 0.08029, 0.5504, 0.1167, 0.5283, 0.1582, 0.5146, 0.2032, 0.51, 0.25, 0.5146, 0.2968, 0.5283, 0.3418, 0.5504, 0.3833, 0.5803, 0.4197, 0.6167, 0.4496, 0.6582, 0.4717, 0.7032, 0.4854])
me_plane_001.update()

# ---- objects
ob_plane = bpy.data.objects.new('Plane', me_plane)
ob_plane_001 = bpy.data.objects.new('Plane.001', me_plane_001)

# ---- transforms, parenting, visibility, modifiers, constraints
ob_plane.location = (0.0, 0.0, 0.0)
ob_plane.rotation_euler = (-0.0, -1.571, 0.0)
ob_plane_001.location = (0.0, 4.029, 1.745)
ob_plane_001.scale = (2.5, 50.0, 2.5)

# ---- collection membership
col_collection.objects.link(ob_plane)
col_collection.objects.link(ob_plane_001)

# ---- scene / render settings (as saved in the file)
scene.frame_start = 1; scene.frame_end = 250; scene.frame_set(98)
scene.render.engine = 'BLENDER_EEVEE_NEXT'
scene.cycles.sampling_pattern = 'TABULATED_SOBOL'
scene.cycles.use_light_tree = False
scene.view_settings.view_transform = 'Filmic'
scene.unit_settings.scale_length = 0.01
bpy.context.view_layer.update()

# ---- added for rendering (the .blend has no active camera and no usable light): camera, sun
cam_auto = bpy.data.cameras.new('AutoCamera')
cam_auto.lens = 50.0
cam_auto.sensor_width = 36.0
cam_auto.clip_end = 1000.0
ob_auto_camera = bpy.data.objects.new('AutoCamera', cam_auto)
scene.collection.objects.link(ob_auto_camera)
ob_auto_camera.location = (8.76693, -9.04623, 8.71675)
ob_auto_camera.rotation_euler = (1.09748, -7.21219e-08, 0.694738)
scene.camera = ob_auto_camera
light_auto_sun = bpy.data.lights.new('AutoSun', 'SUN')
light_auto_sun.energy = 3.0
light_auto_sun.angle = 0.0523599
ob_auto_sun = bpy.data.objects.new('AutoSun', light_auto_sun)
scene.collection.objects.link(ob_auto_sun)
ob_auto_sun.rotation_euler = (0.872665, 0.174533, 0.523599)
bpy.context.view_layer.update()
